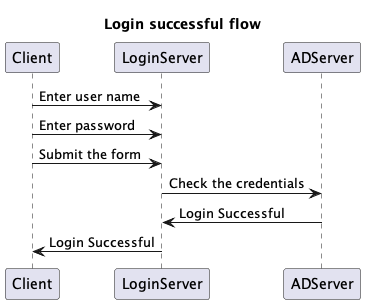

The diagram above was rendered by PlantUML. Its source (embedded in the PNG):
@startuml

title "Login successful flow"

Client -> LoginServer: Enter user name
Client -> LoginServer: Enter password
Client -> LoginServer: Submit the form 
LoginServer -> ADServer: Check the credentials
ADServer -> LoginServer: Login Successful
LoginServer -> Client: Login Successful

@enduml